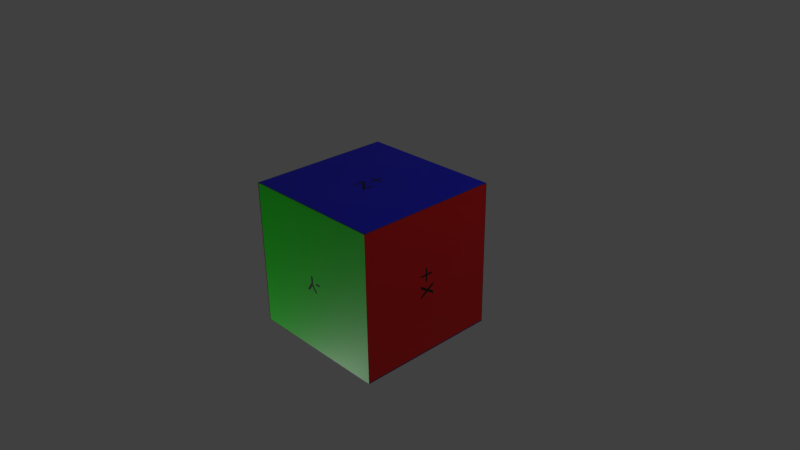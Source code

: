 # Source: cube.blend  (saved by Blender 2.93.21; exported with 4.5.12 LTS)
import bpy
from mathutils import Matrix  # noqa: F401  (used for matrix-valued properties, if any)

bpy.ops.wm.read_factory_settings(use_empty=True)
scene = bpy.context.scene
scene.name = 'Scene'

# ---- collections
col_collection_1 = bpy.data.collections.new('Collection 1'); scene.collection.children.link(col_collection_1)

# ---- images (referenced by path relative to the original .blend; pixels are not part of the script)
import os
ASSET_DIR = os.environ.get("B2B_ASSET_DIR", "")  # directory of the original .blend (textures are referenced by path, not embedded)
HERE = os.path.dirname(os.path.abspath(__file__))  # packed textures are extracted next to this script under _unpacked/

def load_image(name, relpath, width, height, colorspace="sRGB"):
    """Load a texture the original file referenced (path relative to the .blend, or extracted next to this script)."""
    p = next((c for c in (os.path.join(HERE, relpath), os.path.join(ASSET_DIR, relpath)) if relpath and os.path.exists(c)), "")
    if p:
        img = bpy.data.images.load(p, check_existing=True)
        img.name = name
    else:  # same state as the original file: an image datablock whose file is absent (Cycles renders it pink)
        img = bpy.data.images.new(name, width, height)
        img.source = "FILE"
        img.filepath = "//" + (relpath or name)
    img.colorspace_settings.name = colorspace
    return img
img_test_cube_texture_png = load_image('test-cube-texture.png', '_unpacked/test-cube-texture.a8319a38.png', 1024, 1024, 'sRGB')

# ---- materials (node trees are filled in below, after node groups)
mat_testcubemat = bpy.data.materials.new('TestCubeMat')
mat_testcubemat.alpha_threshold = 0.0
mat_testcubemat.use_transparent_shadow = False
mat_testcubemat.roughness = 0.5
mat_testcubemat.line_color = (0.0, 0.0, 0.0, 1.0)

# ---- material node trees
mat_testcubemat.use_nodes = True; mat_testcubemat.node_tree.nodes.clear()
_N = mat_testcubemat.node_tree.nodes; _L = mat_testcubemat.node_tree.links
n0 = _N.new('ShaderNodeOutputMaterial'); n0.name = 'Material Output'; n0.location = (295, 301)
n1 = _N.new('ShaderNodeBsdfPrincipled'); n1.name = 'Principled BSDF'; n1.location = (5, 301)
n1.distribution = 'GGX'
n1.subsurface_method = 'BURLEY'
n1.inputs[3].default_value = 1.45
n1.inputs[27].default_value = (0.0, 0.0, 0.0, 1.0)
n1.inputs[28].default_value = 1.0
n2 = _N.new('ShaderNodeTexImage'); n2.name = 'Image Texture'; n2.location = (-285, 281)
n2.image = img_test_cube_texture_png
_L.new(n1.outputs[0], n0.inputs[0])
_L.new(n2.outputs[0], n1.inputs[0])
n0.is_active_output = True

# ---- world
world_world = bpy.data.worlds.new('World'); scene.world = world_world
world_world.color = (0.05088, 0.05088, 0.05088)
world_world.use_sun_shadow = False
world_world.sun_shadow_jitter_overblur = 0.0
world_world.cycles.sampling_method = 'NONE'
world_world.cycles.sample_map_resolution = 256

# ---- cameras
cam_camera = bpy.data.cameras.new('Camera')
cam_camera.clip_end = 100.0
cam_camera.lens = 35.0
cam_camera.sensor_width = 32.0
cam_camera.sensor_height = 18.0
cam_camera.ortho_scale = 7.314
cam_camera.dof.focus_distance = 0.0
cam_camera.dof.aperture_fstop = 128.0

# ---- lights
light_area = bpy.data.lights.new('Area', 'AREA')
light_area.transmission_factor = 0.0
light_area.energy = 78.54
light_area.shadow_buffer_clip_start = 0.5
light_area.shadow_soft_size = 0.1
light_area.shadow_maximum_resolution = 0.006
light_area.use_absolute_resolution = True
light_area.size = 0.1
light_area.size_y = 0.1
light_area.cycles.use_multiple_importance_sampling = False
light_lamp = bpy.data.lights.new('Lamp', 'POINT')
light_lamp.transmission_factor = 0.0
light_lamp.cutoff_distance = 30.0
light_lamp.energy = 100.0
light_lamp.shadow_buffer_clip_start = 1.001
light_lamp.shadow_soft_size = 0.1
light_lamp.shadow_maximum_resolution = 0.006
light_lamp.use_absolute_resolution = True
light_lamp.cycles.use_multiple_importance_sampling = False

# ---- meshes
me_cube = bpy.data.meshes.new('Cube')
me_cube.from_pydata([(1.0, 1.0, -1.0), (1.0, -1.0, -1.0), (-1.0, -1.0, -1.0), (-1.0, 1.0, -1.0), (1.0, 1.0, 1.0), (1.0, -1.0, 1.0), (-1.0, -1.0, 1.0), (-1.0, 1.0, 1.0)], [], [(0, 1, 2, 3), (4, 7, 6, 5), (0, 4, 5, 1), (1, 5, 6, 2), (2, 6, 7, 3), (4, 0, 3, 7)])
_uv = me_cube.uv_layers.new(name='UVMap')
_uv.uv.foreach_set('vector', [0.6667, 8.941e-08, 1.0, 3.974e-08, 1.0, 0.3333, 0.6667, 0.3333, 0.0, 0.6667, 6.954e-08, 0.3333, 0.3333, 0.3333, 0.3333, 0.6667, 0.6667, 0.3333, 0.3333, 0.3333, 0.3333, 0.0, 0.6667, 1.987e-08, 2.98e-08, 0.3333, 0.0, 1.291e-07, 0.3333, 0.0, 0.3333, 0.3333, 0.6667, 0.3333, 1.0, 0.3333, 1.0, 0.6667, 0.6667, 0.6667, 0.3333, 0.3333, 0.6667, 0.3333, 0.6667, 0.6667, 0.3333, 0.6667])
me_cube.materials.append(mat_testcubemat)
me_cube.use_remesh_preserve_volume = False
me_cube.use_remesh_preserve_attributes = False
me_cube.use_mirror_vertex_groups = False
me_cube.update()

# ---- objects
ob_area = bpy.data.objects.new('Area', light_area)
ob_cube = bpy.data.objects.new('Cube', me_cube)
ob_lamp = bpy.data.objects.new('Lamp', light_lamp)
ob_camera = bpy.data.objects.new('Camera', cam_camera)

# ---- transforms, parenting, visibility, modifiers, constraints
ob_area.location = (-2.906, -2.365, -4.593)
ob_area.rotation_euler = (-0.0, -2.212, -0.0)
ob_area.lineart.crease_threshold = 0.0
ob_cube.location = (0.0, 0.0, 0.0)
ob_cube.lock_rotations_4d = False
ob_cube.empty_display_type = 'ARROWS'
ob_cube.lineart.crease_threshold = 0.0
ob_lamp.location = (4.076, 3.261, 5.904)
ob_lamp.rotation_euler = (0.6503, 0.05522, 1.866)
ob_lamp.lock_rotations_4d = False
ob_lamp.empty_display_type = 'ARROWS'
ob_lamp.color = (0.0, 0.0, 0.0, 0.0)
ob_lamp.lineart.crease_threshold = 0.0
ob_camera.location = (7.481, -6.508, 5.344)
ob_camera.rotation_euler = (1.109, 0.01082, 0.8149)
ob_camera.lock_rotations_4d = False
ob_camera.empty_display_type = 'ARROWS'
ob_camera.color = (0.0, 0.0, 0.0, 0.0)
ob_camera.display_type = 'WIRE'
ob_camera.lineart.crease_threshold = 0.0

# ---- collection membership
col_collection_1.objects.link(ob_area)
col_collection_1.objects.link(ob_cube)
col_collection_1.objects.link(ob_lamp)
col_collection_1.objects.link(ob_camera)

# ---- scene / render settings (as saved in the file)
scene.camera = ob_camera
scene.frame_start = 1; scene.frame_end = 250; scene.frame_set(1)
scene.render.engine = 'BLENDER_EEVEE_NEXT'
scene.render.image_settings.compression = 90
scene.render.resolution_percentage = 50
scene.render.dither_intensity = 0.0
scene.cycles.use_denoising = False
scene.cycles.samples = 10
scene.cycles.sampling_pattern = 'TABULATED_SOBOL'
scene.cycles.light_sampling_threshold = 0.0
scene.cycles.use_adaptive_sampling = False
scene.cycles.use_light_tree = False
scene.cycles.blur_glossy = 0.0
scene.cycles.volume_bounces = 1
scene.cycles.pixel_filter_type = 'GAUSSIAN'
scene.cycles.sample_clamp_indirect = 0.0
scene.view_settings.view_transform = 'Standard'
bpy.context.view_layer.update()

